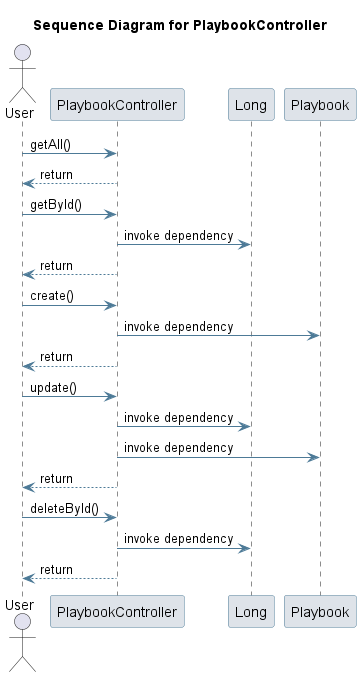

The diagram above was rendered by PlantUML. Its source (embedded in the PNG):
@startuml
skinparam sequence {
 ArrowColor #4D7A97 
 ParticipantBorderColor #4D7A97 
 ParticipantBackgroundColor #DEE3E9 
}
title Sequence Diagram for PlaybookController

actor User
User -> PlaybookController: getAll()
PlaybookController --> User : return
User -> PlaybookController: getById()
participant Long
PlaybookController -> Long: invoke dependency
PlaybookController --> User : return
User -> PlaybookController: create()
participant Playbook
PlaybookController -> Playbook: invoke dependency
PlaybookController --> User : return
User -> PlaybookController: update()
PlaybookController -> Long: invoke dependency
PlaybookController -> Playbook: invoke dependency
PlaybookController --> User : return
User -> PlaybookController: deleteById()
PlaybookController -> Long: invoke dependency
PlaybookController --> User : return
@enduml